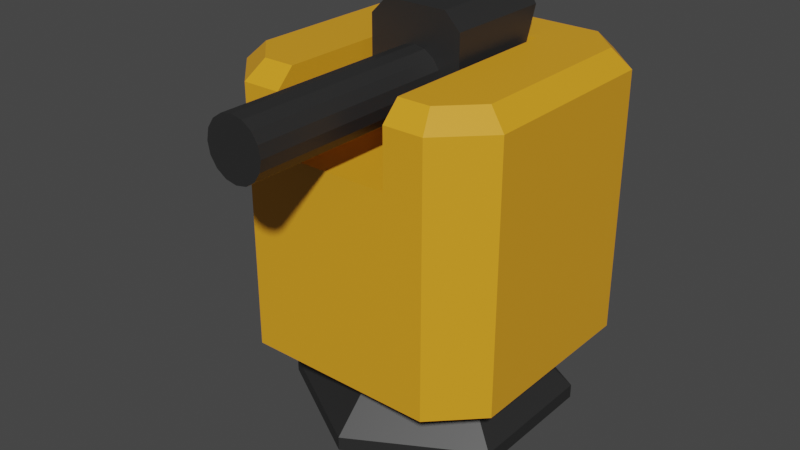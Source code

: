 # Source: machineGun0.blend  (saved by Blender 2.90.8; exported with 4.5.12 LTS)
import bpy
from mathutils import Matrix  # noqa: F401  (used for matrix-valued properties, if any)

bpy.ops.wm.read_factory_settings(use_empty=True)
scene = bpy.context.scene
scene.name = 'Scene'

# ---- collections
col_collection = bpy.data.collections.new('Collection'); scene.collection.children.link(col_collection)

# ---- materials (node trees are filled in below, after node groups)
mat_black = bpy.data.materials.new('Black')
mat_black.use_transparent_shadow = False
mat_orange = bpy.data.materials.new('Orange')
mat_orange.use_transparent_shadow = False

# ---- material node trees
mat_black.use_nodes = True; mat_black.node_tree.nodes.clear()
_N = mat_black.node_tree.nodes; _L = mat_black.node_tree.links
n0 = _N.new('ShaderNodeBsdfPrincipled'); n0.name = 'Principled BSDF'; n0.location = (10, 300)
n0.distribution = 'GGX'
n0.subsurface_method = 'BURLEY'
n0.inputs[0].default_value = (0.02208, 0.02208, 0.02208, 1.0)
n0.inputs[3].default_value = 1.45
n0.inputs[27].default_value = (0.0, 0.0, 0.0, 1.0)
n0.inputs[28].default_value = 1.0
n1 = _N.new('ShaderNodeOutputMaterial'); n1.name = 'Material Output'; n1.location = (300, 300)
_L.new(n0.outputs[0], n1.inputs[0])
n1.is_active_output = True
mat_orange.use_nodes = True; mat_orange.node_tree.nodes.clear()
_N = mat_orange.node_tree.nodes; _L = mat_orange.node_tree.links
n0 = _N.new('ShaderNodeBsdfPrincipled'); n0.name = 'Principled BSDF'; n0.location = (10, 300)
n0.distribution = 'GGX'
n0.subsurface_method = 'BURLEY'
n0.inputs[0].default_value = (0.8, 0.352, 0.01603, 1.0)
n0.inputs[3].default_value = 1.45
n0.inputs[27].default_value = (0.0, 0.0, 0.0, 1.0)
n0.inputs[28].default_value = 1.0
n1 = _N.new('ShaderNodeOutputMaterial'); n1.name = 'Material Output'; n1.location = (300, 300)
_L.new(n0.outputs[0], n1.inputs[0])
n1.is_active_output = True

# ---- world
world_world = bpy.data.worlds.new('World'); scene.world = world_world
world_world.use_nodes = True; world_world.node_tree.nodes.clear()
_N = world_world.node_tree.nodes; _L = world_world.node_tree.links
n0 = _N.new('ShaderNodeOutputWorld'); n0.name = 'World Output'; n0.location = (300, 300)
n1 = _N.new('ShaderNodeBackground'); n1.name = 'Background'; n1.location = (10, 300)
n1.inputs[0].default_value = (0.05088, 0.05088, 0.05088, 1.0)
_L.new(n1.outputs[0], n0.inputs[0])
n0.is_active_output = True
world_world.color = (0.05088, 0.05088, 0.05088)
world_world.use_sun_shadow = False
world_world.sun_shadow_jitter_overblur = 0.0

# ---- meshes
me_circle = bpy.data.meshes.new('Circle')
me_circle.from_pydata([(0.0, 1.0, 0.09534), (-0.866, 0.5, 0.09534), (-0.866, -0.5, 0.09534), (8.742e-08, -1.0, 0.09534), (0.866, -0.5, 0.09534), (0.866, 0.5, 0.09534), (1.082e-08, 0.4552, 0.6322), (-0.3942, 0.2276, 0.6322), (-0.3942, -0.2276, 0.6322), (5.062e-08, -0.4552, 0.6322), (0.3942, -0.2276, 0.6322), (0.3942, 0.2276, 0.6322), (0.0, 1.0, -0.006356), (-0.866, 0.5, -0.006356), (-0.866, -0.5, -0.006356), (8.742e-08, -1.0, -0.006356), (0.866, -0.5, -0.006356), (0.866, 0.5, -0.006356)], [], [(0, 6, 11, 5), (4, 10, 9, 3), (2, 8, 7, 1), (5, 11, 10, 4), (3, 9, 8, 2), (1, 7, 6, 0), (0, 12, 13, 1), (5, 17, 12, 0), (3, 15, 16, 4), (1, 13, 14, 2), (4, 16, 17, 5), (2, 14, 15, 3), (13, 12, 17, 16, 15, 14)])
_uv = me_circle.uv_layers.new(name='UVMap')
_uv.uv.foreach_set('vector', [0.0, 0.0, 0.0, 0.0, 0.0, 0.0, 0.0, 0.0, 0.0, 0.0, 0.0, 0.0, 0.0, 0.0, 0.0, 0.0, 0.0, 0.0, 0.0, 0.0, 0.0, 0.0, 0.0, 0.0, 0.0, 0.0, 0.0, 0.0, 0.0, 0.0, 0.0, 0.0, 0.0, 0.0, 0.0, 0.0, 0.0, 0.0, 0.0, 0.0, 0.0, 0.0, 0.0, 0.0, 0.0, 0.0, 0.0, 0.0, 0.0, 0.0, 0.0, 0.0, 0.0, 0.0, 0.0, 0.0, 0.0, 0.0, 0.0, 0.0, 0.0, 0.0, 0.0, 0.0, 0.0, 0.0, 0.0, 0.0, 0.0, 0.0, 0.0, 0.0, 0.0, 0.0, 0.0, 0.0, 0.0, 0.0, 0.0, 0.0, 0.0, 0.0, 0.0, 0.0, 0.0, 0.0, 0.0, 0.0, 0.0, 0.0, 0.0, 0.0, 0.0, 0.0, 0.0, 0.0, 0.0, 0.0, 0.0, 0.0, 0.0, 0.0, 0.0, 0.0, 0.0, 0.0, 0.0, 0.0])
me_circle.materials.append(mat_black)
me_circle.use_remesh_fix_poles = True
me_circle.use_remesh_preserve_attributes = False
me_circle.use_mirror_vertex_groups = False
me_circle.update()
me_cube = bpy.data.meshes.new('Cube')
me_cube.from_pydata([(-0.4064, 0.5036, 2.019), (0.4064, 0.5036, 2.019), (-1.0, 0.6886, 0.5572), (-0.6886, 1.0, 0.5572), (0.6886, 1.0, 0.5572), (1.0, 0.6886, 0.5572), (-0.6886, -1.0, 0.5572), (-1.0, -0.6886, 0.5572), (1.0, -0.6886, 0.5572), (0.6886, -1.0, 0.5572), (-0.6351, 0.8708, 2.557), (-0.6886, 1.0, 2.428), (-0.8708, 0.6351, 2.557), (-1.0, 0.6886, 2.428), (0.8708, 0.6351, 2.557), (1.0, 0.6886, 2.428), (0.6351, 0.8708, 2.557), (0.6886, 1.0, 2.428), (-0.8708, -0.6351, 2.557), (-1.0, -0.6886, 2.428), (-0.6351, -0.8708, 2.557), (-0.6886, -1.0, 2.428), (0.6351, -0.8708, 2.557), (0.6886, -1.0, 2.428), (0.8708, -0.6351, 2.557), (1.0, -0.6886, 2.428), (-0.4064, -1.0, 2.428), (-0.4064, -0.8708, 2.557), (-0.4064, -1.0, 2.019), (0.4064, 0.5036, 2.557), (0.4064, -1.0, 2.428), (0.4064, -0.8708, 2.557), (0.4064, -1.0, 2.019), (-0.4064, 0.5036, 2.557)], [], [(0, 1, 29, 33), (1, 32, 30, 31, 29), (1, 0, 28, 32), (15, 5, 4, 17), (23, 9, 8, 25), (7, 19, 13, 2), (22, 24, 14, 16, 10, 12, 18, 20, 27, 33, 29, 31), (19, 7, 6, 21), (3, 11, 17, 4), (5, 15, 25, 8), (9, 23, 30, 32, 28, 26, 21, 6), (4, 5, 8, 9, 6, 7, 2, 3), (12, 10, 11, 13), (16, 14, 15, 17), (24, 22, 23, 25), (20, 18, 19, 21), (10, 16, 17, 11), (18, 12, 13, 19), (21, 26, 27, 20), (25, 15, 14, 24), (2, 13, 11, 3), (28, 0, 33, 27, 26), (31, 30, 23, 22)])
_uv = me_cube.uv_layers.new(name='UVMap')
_uv.uv.foreach_set('vector', [0.375, 0.0, 0.375, 0.25, 0.4826, 0.25, 0.4826, 0.0, 0.375, 0.25, 0.375, 0.3987, 0.4568, 0.3987, 0.4826, 0.3859, 0.4826, 0.25, 0.125, 0.5, 0.125, 0.75, 0.2737, 0.75, 0.2737, 0.5, 0.6089, 0.2889, 0.375, 0.2889, 0.375, 0.2111, 0.6089, 0.2111, 0.6089, 0.5389, 0.375, 0.5389, 0.375, 0.4611, 0.6089, 0.4611, 0.375, 0.7889, 0.6089, 0.7889, 0.6089, 0.9611, 0.375, 0.9611, 0.6411, 0.5456, 0.6706, 0.5161, 0.8294, 0.5161, 0.8589, 0.5456, 0.8589, 0.7044, 0.8294, 0.7339, 0.6706, 0.7339, 0.6411, 0.7044, 0.6411, 0.6758, 0.813, 0.6758, 0.813, 0.5742, 0.6411, 0.5742, 0.6089, 0.7889, 0.375, 0.7889, 0.375, 0.7111, 0.6089, 0.7111, 0.375, 0.03893, 0.6089, 0.03893, 0.6089, 0.2111, 0.375, 0.2111, 0.375, 0.2889, 0.6089, 0.2889, 0.6089, 0.4611, 0.375, 0.4611, 0.375, 0.5389, 0.6089, 0.5389, 0.6089, 0.5742, 0.5577, 0.5742, 0.5577, 0.6758, 0.6089, 0.6758, 0.6089, 0.7111, 0.375, 0.7111, 0.125, 0.5389, 0.1639, 0.5, 0.3361, 0.5, 0.375, 0.5389, 0.375, 0.7111, 0.3361, 0.75, 0.1639, 0.75, 0.125, 0.7111, 0.8294, 0.7339, 0.8589, 0.7044, 0.875, 0.7111, 0.8361, 0.75, 0.8589, 0.5456, 0.8294, 0.5161, 0.8361, 0.5, 0.875, 0.5389, 0.6706, 0.5161, 0.6411, 0.5456, 0.625, 0.5389, 0.6639, 0.5, 0.6411, 0.7044, 0.6706, 0.7339, 0.6639, 0.75, 0.625, 0.7111, 0.8589, 0.7044, 0.8589, 0.5456, 0.875, 0.5389, 0.875, 0.7111, 0.6706, 0.7339, 0.8294, 0.7339, 0.8361, 0.75, 0.6639, 0.75, 0.6089, 0.7111, 0.6089, 0.6758, 0.6411, 0.6758, 0.6411, 0.7044, 0.6639, 0.5, 0.8361, 0.5, 0.8294, 0.5161, 0.6706, 0.5161, 0.375, 0.0, 0.6089, 0.0, 0.6089, 0.03893, 0.375, 0.03893, 0.375, 0.8513, 0.375, 1.0, 0.4826, 1.0, 0.4826, 0.8641, 0.4568, 0.8513, 0.6411, 0.5742, 0.6089, 0.5742, 0.6089, 0.5389, 0.6411, 0.5456])
me_cube.materials.append(mat_orange)
me_cube.use_remesh_fix_poles = True
me_cube.use_remesh_preserve_attributes = False
me_cube.use_mirror_vertex_groups = False
me_cube.update()
me_cylinder = bpy.data.meshes.new('Cylinder')
me_cylinder.from_pydata([(0.1595, 0.2052, 2.407), (1.725, 0.2052, 2.407), (0.1595, 0.1896, 2.328), (1.725, 0.1896, 2.328), (0.1595, 0.1451, 2.262), (1.725, 0.1451, 2.262), (0.1595, 0.07852, 2.217), (1.725, 0.07852, 2.217), (0.1595, 2.008e-10, 2.202), (1.725, 2.008e-10, 2.202), (0.1595, -0.07852, 2.217), (1.725, -0.07852, 2.217), (0.1595, -0.1451, 2.262), (1.725, -0.1451, 2.262), (0.1595, -0.1896, 2.328), (1.725, -0.1896, 2.328), (0.1595, -0.2052, 2.407), (1.725, -0.2052, 2.407), (0.1595, -0.1896, 2.486), (1.725, -0.1896, 2.486), (0.1595, -0.1451, 2.552), (1.725, -0.1451, 2.552), (0.1595, -0.07852, 2.597), (1.725, -0.07852, 2.597), (0.1595, 1.162e-08, 2.612), (1.725, 1.162e-08, 2.612), (0.1595, 0.07852, 2.597), (1.725, 0.07852, 2.597), (0.1595, 0.1451, 2.552), (1.725, 0.1451, 2.552), (0.1595, 0.1896, 2.486), (1.725, 0.1896, 2.486)], [], [(0, 1, 3, 2), (2, 3, 5, 4), (4, 5, 7, 6), (6, 7, 9, 8), (8, 9, 11, 10), (10, 11, 13, 12), (12, 13, 15, 14), (14, 15, 17, 16), (16, 17, 19, 18), (18, 19, 21, 20), (20, 21, 23, 22), (22, 23, 25, 24), (24, 25, 27, 26), (26, 27, 29, 28), (3, 1, 31, 29, 27, 25, 23, 21, 19, 17, 15, 13, 11, 9, 7, 5), (28, 29, 31, 30), (30, 31, 1, 0), (0, 2, 4, 6, 8, 10, 12, 14, 16, 18, 20, 22, 24, 26, 28, 30)])
_uv = me_cylinder.uv_layers.new(name='UVMap')
_uv.uv.foreach_set('vector', [1.0, 0.5, 1.0, 1.0, 0.9375, 1.0, 0.9375, 0.5, 0.9375, 0.5, 0.9375, 1.0, 0.875, 1.0, 0.875, 0.5, 0.875, 0.5, 0.875, 1.0, 0.8125, 1.0, 0.8125, 0.5, 0.8125, 0.5, 0.8125, 1.0, 0.75, 1.0, 0.75, 0.5, 0.75, 0.5, 0.75, 1.0, 0.6875, 1.0, 0.6875, 0.5, 0.6875, 0.5, 0.6875, 1.0, 0.625, 1.0, 0.625, 0.5, 0.625, 0.5, 0.625, 1.0, 0.5625, 1.0, 0.5625, 0.5, 0.5625, 0.5, 0.5625, 1.0, 0.5, 1.0, 0.5, 0.5, 0.5, 0.5, 0.5, 1.0, 0.4375, 1.0, 0.4375, 0.5, 0.4375, 0.5, 0.4375, 1.0, 0.375, 1.0, 0.375, 0.5, 0.375, 0.5, 0.375, 1.0, 0.3125, 1.0, 0.3125, 0.5, 0.3125, 0.5, 0.3125, 1.0, 0.25, 1.0, 0.25, 0.5, 0.25, 0.5, 0.25, 1.0, 0.1875, 1.0, 0.1875, 0.5, 0.1875, 0.5, 0.1875, 1.0, 0.125, 1.0, 0.125, 0.5, 0.3418, 0.4717, 0.25, 0.49, 0.1582, 0.4717, 0.08029, 0.4197, 0.02827, 0.3418, 0.01, 0.25, 0.02827, 0.1582, 0.08029, 0.08029, 0.1582, 0.02827, 0.25, 0.01, 0.3418, 0.02827, 0.4197, 0.08029, 0.4717, 0.1582, 0.49, 0.25, 0.4717, 0.3418, 0.4197, 0.4197, 0.125, 0.5, 0.125, 1.0, 0.0625, 1.0, 0.0625, 0.5, 0.0625, 0.5, 0.0625, 1.0, 0.0, 1.0, 0.0, 0.5, 0.75, 0.49, 0.8418, 0.4717, 0.9197, 0.4197, 0.9717, 0.3418, 0.99, 0.25, 0.9717, 0.1582, 0.9197, 0.08029, 0.8418, 0.02827, 0.75, 0.01, 0.6582, 0.02827, 0.5803, 0.08029, 0.5283, 0.1582, 0.51, 0.25, 0.5283, 0.3418, 0.5803, 0.4197, 0.6582, 0.4717])
me_cylinder.materials.append(mat_black)
me_cylinder.use_remesh_fix_poles = True
me_cylinder.use_remesh_preserve_attributes = False
me_cylinder.use_mirror_vertex_groups = False
me_cylinder.update()
me_cube_003 = bpy.data.meshes.new('Cube.003')
me_cube_003.from_pydata([(-0.3008, -0.3421, 2.022), (-0.3008, 0.3421, 2.022), (0.2245, -0.3421, 2.022), (0.2245, 0.3421, 2.022), (-0.6192, 0.2268, 2.865), (-0.5757, 0.3421, 2.75), (0.2245, 0.3421, 2.75), (0.2245, 0.2268, 2.865), (-0.5748, -0.3421, 2.748), (-0.6192, -0.2245, 2.865), (0.2245, -0.2245, 2.865), (0.2245, -0.3421, 2.748)], [], [(1, 5, 6, 3), (7, 4, 9, 10), (1, 3, 2, 0), (2, 11, 8, 0), (4, 7, 6, 5), (3, 6, 7, 10, 11, 2), (10, 9, 8, 11), (0, 8, 9, 4, 5, 1)])
_uv = me_cube_003.uv_layers.new(name='UVMap')
_uv.uv.foreach_set('vector', [0.375, 0.25, 0.5908, 0.25, 0.5908, 0.5, 0.375, 0.5, 0.625, 0.5421, 0.875, 0.5421, 0.875, 0.707, 0.625, 0.707, 0.125, 0.5, 0.375, 0.5, 0.375, 0.75, 0.125, 0.75, 0.375, 0.75, 0.5901, 0.75, 0.5901, 1.0, 0.375, 1.0, 0.625, 0.25, 0.625, 0.5, 0.5908, 0.5, 0.5908, 0.25, 0.375, 0.5, 0.5908, 0.5, 0.625, 0.5421, 0.625, 0.707, 0.5901, 0.75, 0.375, 0.75, 0.625, 0.75, 0.625, 1.0, 0.5901, 1.0, 0.5901, 0.75, 0.375, 0.0, 0.5901, 0.0, 0.625, 0.04296, 0.625, 0.2079, 0.5908, 0.25, 0.375, 0.25])
me_cube_003.materials.append(mat_black)
me_cube_003.use_remesh_fix_poles = True
me_cube_003.use_remesh_preserve_attributes = False
me_cube_003.use_mirror_vertex_groups = False
me_cube_003.update()

# ---- objects
ob_foot = bpy.data.objects.new('Foot', me_circle)
ob_body = bpy.data.objects.new('Body', me_cube)
ob_gun = bpy.data.objects.new('Gun', me_cylinder)
ob_gunholder = bpy.data.objects.new('GunHolder', me_cube_003)
ob_parttorotate = bpy.data.objects.new('PartToRotate', None)
ob_firepoint = bpy.data.objects.new('FirePoint', None)

# ---- transforms, parenting, visibility, modifiers, constraints
ob_foot.location = (0.0, 0.0, 0.0)
ob_foot.lineart.crease_threshold = 0.0
ob_body.parent = ob_parttorotate
ob_body.matrix_parent_inverse = Matrix(((1.0, -2.22e-16, -2.22e-16, -0.0), (2.22e-16, -4.371e-08, 1.0, -0.0), (-2.22e-16, -1.0, -4.371e-08, 0.0), (-0.0, 0.0, -0.0, 1.0)))
ob_body.location = (0.0, 0.0, 0.0)
ob_body.lineart.crease_threshold = 0.0
ob_gun.parent = ob_gunholder
ob_gun.location = (0.0, 0.0, 0.0)
ob_gun.lineart.crease_threshold = 0.0
ob_gunholder.parent = ob_body
ob_gunholder.location = (0.0, 0.0, 0.0)
ob_gunholder.rotation_euler = (0.0, 0.0, -1.571)
ob_gunholder.lineart.crease_threshold = 0.0
ob_parttorotate.location = (0.0, 0.0, 0.0)
ob_parttorotate.rotation_euler = (1.571, 2.22e-16, -2.22e-16)
ob_parttorotate.lineart.crease_threshold = 0.0
ob_firepoint.parent = ob_gun
ob_firepoint.matrix_parent_inverse = Matrix(((-1.629e-07, -1.0, 0.0, -0.0), (1.0, -1.629e-07, -0.0, 0.0), (0.0, -0.0, 1.0, -0.0), (-0.0, 0.0, -0.0, 1.0)))
ob_firepoint.location = (5.336e-16, -1.729, 2.403)
ob_firepoint.lineart.crease_threshold = 0.0

# ---- collection membership
col_collection.objects.link(ob_foot)
col_collection.objects.link(ob_body)
col_collection.objects.link(ob_gun)
col_collection.objects.link(ob_gunholder)
col_collection.objects.link(ob_parttorotate)
col_collection.objects.link(ob_firepoint)

# ---- scene / render settings (as saved in the file)
scene.frame_start = 1; scene.frame_end = 250; scene.frame_set(1)
scene.render.engine = 'BLENDER_EEVEE_NEXT'
scene.cycles.use_denoising = False
scene.cycles.samples = 128
scene.cycles.sampling_pattern = 'TABULATED_SOBOL'
scene.cycles.use_adaptive_sampling = False
scene.cycles.use_light_tree = False
scene.view_settings.view_transform = 'Filmic'
bpy.context.view_layer.update()

# ---- added for rendering (the .blend has no active camera and no usable light): camera, sun
cam_auto = bpy.data.cameras.new('AutoCamera')
cam_auto.lens = 50.0
cam_auto.sensor_width = 36.0
cam_auto.clip_end = 1000.0
ob_auto_camera = bpy.data.objects.new('AutoCamera', cam_auto)
scene.collection.objects.link(ob_auto_camera)
ob_auto_camera.location = (4.10385, -5.28735, 4.7125)
ob_auto_camera.rotation_euler = (1.09748, -7.21219e-08, 0.694738)
scene.camera = ob_auto_camera
light_auto_sun = bpy.data.lights.new('AutoSun', 'SUN')
light_auto_sun.energy = 3.0
light_auto_sun.angle = 0.0523599
ob_auto_sun = bpy.data.objects.new('AutoSun', light_auto_sun)
scene.collection.objects.link(ob_auto_sun)
ob_auto_sun.rotation_euler = (0.872665, 0.174533, 0.523599)
bpy.context.view_layer.update()
